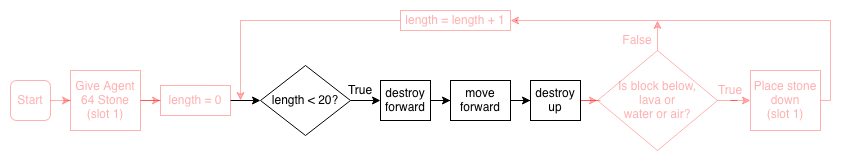

The diagram above was exported from draw.io. Its source (the exported page's mxGraphModel, read from the mxfile embedded in the PNG):
<mxGraphModel dx="897" dy="647" grid="1" gridSize="10" guides="1" tooltips="1" connect="1" arrows="1" fold="1" page="1" pageScale="1" pageWidth="827" pageHeight="1169" math="0" shadow="0">
  <root>
    <mxCell id="0" />
    <mxCell id="1" parent="0" />
    <mxCell id="e5srBN3cfWgAxnrRUsWD-29" edge="1" parent="1" source="e5srBN3cfWgAxnrRUsWD-5" style="edgeStyle=orthogonalEdgeStyle;rounded=0;orthogonalLoop=1;jettySize=auto;html=1;fontColor=light-dark(#FF0000,#FF0000);textOpacity=30;strokeColor=light-dark(#FF0000,#FF0000);opacity=30;" target="e5srBN3cfWgAxnrRUsWD-7" value="">
      <mxGeometry relative="1" as="geometry" />
    </mxCell>
    <mxCell id="e5srBN3cfWgAxnrRUsWD-5" parent="1" style="rounded=1;whiteSpace=wrap;html=1;fontColor=light-dark(#FF0000,#FF0000);textOpacity=30;strokeColor=light-dark(#FF0000,#FF0000);opacity=30;" value="Start" vertex="1">
      <mxGeometry height="40" width="40" x="120" y="200" as="geometry" />
    </mxCell>
    <mxCell id="e5srBN3cfWgAxnrRUsWD-6" edge="1" parent="1" source="e5srBN3cfWgAxnrRUsWD-7" style="edgeStyle=orthogonalEdgeStyle;rounded=0;orthogonalLoop=1;jettySize=auto;html=1;fontColor=light-dark(#FF0000,#FF0000);textOpacity=30;strokeColor=light-dark(#FF0000,#FF0000);opacity=30;" target="e5srBN3cfWgAxnrRUsWD-9">
      <mxGeometry relative="1" as="geometry" />
    </mxCell>
    <mxCell id="e5srBN3cfWgAxnrRUsWD-7" parent="1" style="rounded=0;whiteSpace=wrap;html=1;fontColor=light-dark(#FF0000,#FF0000);textOpacity=30;strokeColor=light-dark(#FF0000,#FF0000);opacity=30;" value="&lt;div&gt;Give Agent 64 Stone&lt;/div&gt;(slot 1)" vertex="1">
      <mxGeometry height="60" width="70" x="180" y="190" as="geometry" />
    </mxCell>
    <mxCell id="e5srBN3cfWgAxnrRUsWD-30" edge="1" parent="1" source="e5srBN3cfWgAxnrRUsWD-9" style="edgeStyle=orthogonalEdgeStyle;rounded=0;orthogonalLoop=1;jettySize=auto;html=1;" target="e5srBN3cfWgAxnrRUsWD-11" value="">
      <mxGeometry relative="1" as="geometry" />
    </mxCell>
    <mxCell id="e5srBN3cfWgAxnrRUsWD-9" parent="1" style="rounded=0;whiteSpace=wrap;html=1;fontColor=light-dark(#FF0000,#FF0000);textOpacity=30;strokeColor=light-dark(#FF0000,#FF0000);opacity=30;" value="length = 0" vertex="1">
      <mxGeometry height="30" width="70" x="270" y="205" as="geometry" />
    </mxCell>
    <mxCell id="e5srBN3cfWgAxnrRUsWD-32" edge="1" parent="1" source="e5srBN3cfWgAxnrRUsWD-11" style="edgeStyle=orthogonalEdgeStyle;rounded=0;orthogonalLoop=1;jettySize=auto;html=1;" target="e5srBN3cfWgAxnrRUsWD-13" value="">
      <mxGeometry relative="1" as="geometry" />
    </mxCell>
    <mxCell id="e5srBN3cfWgAxnrRUsWD-11" parent="1" style="rhombus;whiteSpace=wrap;html=1;" value="length &amp;lt; 20?" vertex="1">
      <mxGeometry height="70" width="90" x="370" y="185" as="geometry" />
    </mxCell>
    <mxCell id="e5srBN3cfWgAxnrRUsWD-12" edge="1" parent="1" source="e5srBN3cfWgAxnrRUsWD-13" style="edgeStyle=orthogonalEdgeStyle;rounded=0;orthogonalLoop=1;jettySize=auto;html=1;" target="e5srBN3cfWgAxnrRUsWD-15">
      <mxGeometry relative="1" as="geometry" />
    </mxCell>
    <mxCell id="e5srBN3cfWgAxnrRUsWD-13" parent="1" style="rounded=0;whiteSpace=wrap;html=1;" value="destroy forward" vertex="1">
      <mxGeometry height="40" width="50" x="490" y="200" as="geometry" />
    </mxCell>
    <mxCell id="e5srBN3cfWgAxnrRUsWD-14" edge="1" parent="1" source="e5srBN3cfWgAxnrRUsWD-15" style="edgeStyle=orthogonalEdgeStyle;rounded=0;orthogonalLoop=1;jettySize=auto;html=1;exitX=1;exitY=0.5;exitDx=0;exitDy=0;" target="e5srBN3cfWgAxnrRUsWD-17">
      <mxGeometry relative="1" as="geometry">
        <Array as="points" />
        <mxPoint x="750.0000000000002" y="210" as="sourcePoint" />
      </mxGeometry>
    </mxCell>
    <mxCell id="e5srBN3cfWgAxnrRUsWD-15" parent="1" style="rounded=0;whiteSpace=wrap;html=1;" value="move forward" vertex="1">
      <mxGeometry height="40" width="60" x="560" y="200" as="geometry" />
    </mxCell>
    <mxCell id="e5srBN3cfWgAxnrRUsWD-33" edge="1" parent="1" source="e5srBN3cfWgAxnrRUsWD-17" style="edgeStyle=orthogonalEdgeStyle;rounded=0;orthogonalLoop=1;jettySize=auto;html=1;fontColor=light-dark(#FF0000,#FF0000);textOpacity=30;strokeColor=light-dark(#FF0000,#FF0000);opacity=30;" target="e5srBN3cfWgAxnrRUsWD-20" value="">
      <mxGeometry relative="1" as="geometry" />
    </mxCell>
    <mxCell id="e5srBN3cfWgAxnrRUsWD-17" parent="1" style="rounded=0;whiteSpace=wrap;html=1;" value="destroy up" vertex="1">
      <mxGeometry height="40" width="50" x="640" y="200" as="geometry" />
    </mxCell>
    <mxCell id="e5srBN3cfWgAxnrRUsWD-18" edge="1" parent="1" source="e5srBN3cfWgAxnrRUsWD-20" style="edgeStyle=orthogonalEdgeStyle;rounded=0;orthogonalLoop=1;jettySize=auto;html=1;fontColor=light-dark(#FF0000,#FF0000);textOpacity=30;strokeColor=light-dark(#FF0000,#FF0000);opacity=30;" target="e5srBN3cfWgAxnrRUsWD-22" value="">
      <mxGeometry relative="1" as="geometry" />
    </mxCell>
    <mxCell id="e5srBN3cfWgAxnrRUsWD-54" edge="1" parent="1" source="e5srBN3cfWgAxnrRUsWD-20" style="edgeStyle=orthogonalEdgeStyle;rounded=0;orthogonalLoop=1;jettySize=auto;html=1;exitX=0.5;exitY=0;exitDx=0;exitDy=0;fontColor=light-dark(#FF0000,#FF0000);textOpacity=30;strokeColor=light-dark(#FF0000,#FF0000);opacity=30;">
      <mxGeometry relative="1" as="geometry">
        <mxPoint x="766.9729729729729" y="140" as="targetPoint" />
      </mxGeometry>
    </mxCell>
    <mxCell id="e5srBN3cfWgAxnrRUsWD-20" parent="1" style="rhombus;whiteSpace=wrap;html=1;fontColor=light-dark(#FF0000,#FF0000);textOpacity=30;strokeColor=light-dark(#FF0000,#FF0000);opacity=30;" value="Is block below, &lt;br&gt;lava or &lt;br&gt;water or air?" vertex="1">
      <mxGeometry height="100" width="120" x="707" y="170" as="geometry" />
    </mxCell>
    <mxCell id="e5srBN3cfWgAxnrRUsWD-41" edge="1" parent="1" source="e5srBN3cfWgAxnrRUsWD-22" style="edgeStyle=orthogonalEdgeStyle;rounded=0;orthogonalLoop=1;jettySize=auto;html=1;entryX=1;entryY=0.5;entryDx=0;entryDy=0;fontColor=light-dark(#FF0000,#FF0000);textOpacity=30;strokeColor=light-dark(#FF0000,#FF0000);opacity=30;" target="e5srBN3cfWgAxnrRUsWD-27">
      <mxGeometry relative="1" as="geometry">
        <Array as="points">
          <mxPoint x="940" y="220" />
          <mxPoint x="940" y="140" />
          <mxPoint x="625" y="140" />
        </Array>
      </mxGeometry>
    </mxCell>
    <mxCell id="e5srBN3cfWgAxnrRUsWD-22" parent="1" style="rounded=0;whiteSpace=wrap;html=1;fontColor=light-dark(#FF0000,#FF0000);textOpacity=30;strokeColor=light-dark(#FF0000,#FF0000);opacity=30;" value="&lt;div&gt;Place stone down&lt;/div&gt;(slot 1)" vertex="1">
      <mxGeometry height="60" width="70" x="860" y="190" as="geometry" />
    </mxCell>
    <mxCell id="e5srBN3cfWgAxnrRUsWD-23" parent="1" style="text;html=1;align=center;verticalAlign=middle;whiteSpace=wrap;rounded=0;" value="True&lt;span style=&quot;color: rgba(0 , 0 , 0 , 0) ; font-family: monospace ; font-size: 0px&quot;&gt;%3CmxGraphModel%3E%3Croot%3E%3CmxCell%20id%3D%220%22%2F%3E%3CmxCell%20id%3D%221%22%20parent%3D%220%22%2F%3E%3CmxCell%20id%3D%222%22%20value%3D%22destroy%20forward%22%20style%3D%22rounded%3D0%3BwhiteSpace%3Dwrap%3Bhtml%3D1%3B%22%20vertex%3D%221%22%20parent%3D%221%22%3E%3CmxGeometry%20x%3D%22240%22%20y%3D%22560%22%20width%3D%22120%22%20height%3D%2260%22%20as%3D%22geometry%22%2F%3E%3C%2FmxCell%3E%3C%2Froot%3E%3C%2FmxGraphModel%3E&lt;/span&gt;" vertex="1">
      <mxGeometry height="20" width="40" x="450" y="200" as="geometry" />
    </mxCell>
    <mxCell id="e5srBN3cfWgAxnrRUsWD-24" parent="1" style="text;html=1;align=center;verticalAlign=middle;whiteSpace=wrap;rounded=0;fontColor=light-dark(#FF0000,#FF0000);textOpacity=30;strokeColor=none;opacity=30;" value="True&lt;span style=&quot;font-family: monospace; font-size: 0px;&quot;&gt;%3CmxGraphModel%3E%3Croot%3E%3CmxCell%20id%3D%220%22%2F%3E%3CmxCell%20id%3D%221%22%20parent%3D%220%22%2F%3E%3CmxCell%20id%3D%222%22%20value%3D%22destroy%20forward%22%20style%3D%22rounded%3D0%3BwhiteSpace%3Dwrap%3Bhtml%3D1%3B%22%20vertex%3D%221%22%20parent%3D%221%22%3E%3CmxGeometry%20x%3D%22240%22%20y%3D%22560%22%20width%3D%22120%22%20height%3D%2260%22%20as%3D%22geometry%22%2F%3E%3C%2FmxCell%3E%3C%2Froot%3E%3C%2FmxGraphModel%3E&lt;/span&gt;" vertex="1">
      <mxGeometry height="20" width="40" x="820" y="200" as="geometry" />
    </mxCell>
    <mxCell id="e5srBN3cfWgAxnrRUsWD-25" parent="1" style="text;html=1;align=center;verticalAlign=middle;whiteSpace=wrap;rounded=0;fontColor=light-dark(#FF0000,#FF0000);textOpacity=30;strokeColor=none;opacity=30;" value="False" vertex="1">
      <mxGeometry height="20" width="40" x="727" y="150" as="geometry" />
    </mxCell>
    <mxCell id="e5srBN3cfWgAxnrRUsWD-52" edge="1" parent="1" source="e5srBN3cfWgAxnrRUsWD-27" style="edgeStyle=orthogonalEdgeStyle;rounded=0;orthogonalLoop=1;jettySize=auto;html=1;exitX=0;exitY=0.5;exitDx=0;exitDy=0;fontColor=light-dark(#FF0000,#FF0000);textOpacity=30;strokeColor=light-dark(#FF0000,#FF0000);opacity=30;">
      <mxGeometry relative="1" as="geometry">
        <mxPoint x="350" y="220" as="targetPoint" />
      </mxGeometry>
    </mxCell>
    <mxCell id="e5srBN3cfWgAxnrRUsWD-27" parent="1" style="rounded=0;whiteSpace=wrap;html=1;fontColor=light-dark(#FF0000,#FF0000);textOpacity=30;strokeColor=light-dark(#FF0000,#FF0000);opacity=30;" value="length = length + 1" vertex="1">
      <mxGeometry height="20" width="110" x="510" y="130" as="geometry" />
    </mxCell>
  </root>
</mxGraphModel>